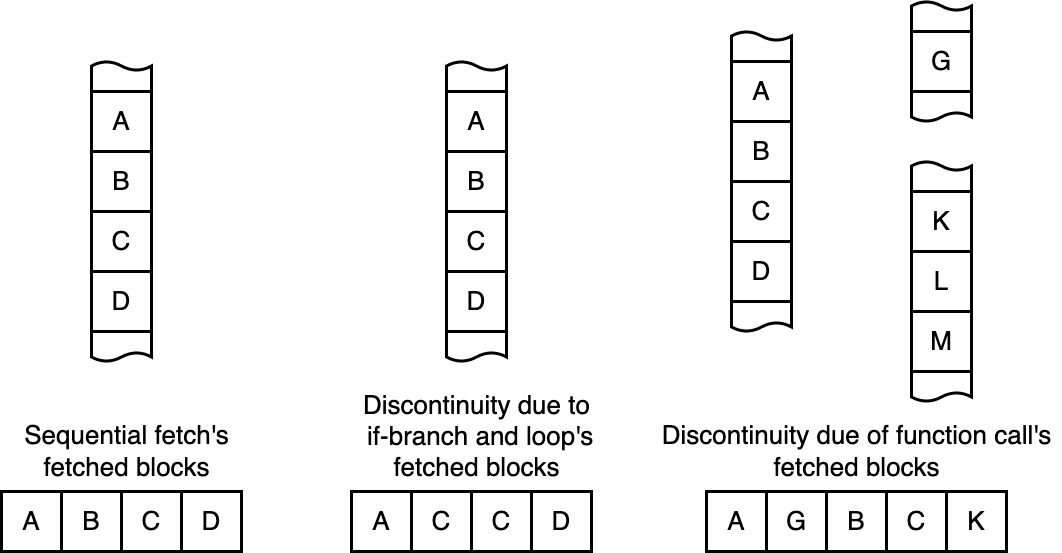

The diagram above was exported from draw.io. Its source (the exported page's mxGraphModel, read from the mxfile embedded in the PNG):
<mxGraphModel dx="1488" dy="1100" grid="1" gridSize="10" guides="1" tooltips="1" connect="1" arrows="1" fold="1" page="0" pageScale="1" pageWidth="827" pageHeight="1169" background="#ffffff" math="0" shadow="0">
  <root>
    <mxCell id="0" />
    <mxCell id="1" parent="0" />
    <mxCell id="XXIPKnycdDBWls6DEiW1-1" value="&lt;font style=&quot;font-size: 26px;&quot;&gt;A&lt;/font&gt;" style="rounded=0;whiteSpace=wrap;html=1;strokeWidth=3;" vertex="1" parent="1">
      <mxGeometry x="180" y="770" width="60" height="60" as="geometry" />
    </mxCell>
    <mxCell id="XXIPKnycdDBWls6DEiW1-2" value="&lt;font style=&quot;font-size: 26px;&quot;&gt;B&lt;/font&gt;" style="rounded=0;whiteSpace=wrap;html=1;strokeWidth=3;" vertex="1" parent="1">
      <mxGeometry x="240" y="770" width="60" height="60" as="geometry" />
    </mxCell>
    <mxCell id="XXIPKnycdDBWls6DEiW1-3" value="&lt;font style=&quot;font-size: 26px;&quot;&gt;C&lt;/font&gt;" style="rounded=0;whiteSpace=wrap;html=1;strokeWidth=3;" vertex="1" parent="1">
      <mxGeometry x="300" y="770" width="60" height="60" as="geometry" />
    </mxCell>
    <mxCell id="XXIPKnycdDBWls6DEiW1-4" value="&lt;font style=&quot;font-size: 26px;&quot;&gt;D&lt;/font&gt;" style="rounded=0;whiteSpace=wrap;html=1;strokeWidth=3;" vertex="1" parent="1">
      <mxGeometry x="360" y="770" width="60" height="60" as="geometry" />
    </mxCell>
    <mxCell id="XXIPKnycdDBWls6DEiW1-5" value="&lt;font style=&quot;font-size: 26px;&quot;&gt;Sequential fetch's &lt;br&gt;fetched blocks&lt;/font&gt;" style="text;html=1;align=center;verticalAlign=middle;resizable=0;points=[];autosize=1;strokeColor=none;fillColor=none;" vertex="1" parent="1">
      <mxGeometry x="190" y="690" width="230" height="80" as="geometry" />
    </mxCell>
    <mxCell id="XXIPKnycdDBWls6DEiW1-6" value="&lt;font style=&quot;font-size: 26px;&quot;&gt;A&lt;/font&gt;" style="rounded=0;whiteSpace=wrap;html=1;strokeWidth=3;" vertex="1" parent="1">
      <mxGeometry x="530" y="770" width="60" height="60" as="geometry" />
    </mxCell>
    <mxCell id="XXIPKnycdDBWls6DEiW1-7" value="&lt;font style=&quot;font-size: 26px;&quot;&gt;C&lt;/font&gt;" style="rounded=0;whiteSpace=wrap;html=1;strokeWidth=3;" vertex="1" parent="1">
      <mxGeometry x="590" y="770" width="60" height="60" as="geometry" />
    </mxCell>
    <mxCell id="XXIPKnycdDBWls6DEiW1-8" value="&lt;font style=&quot;font-size: 26px;&quot;&gt;C&lt;/font&gt;" style="rounded=0;whiteSpace=wrap;html=1;strokeWidth=3;" vertex="1" parent="1">
      <mxGeometry x="650" y="770" width="60" height="60" as="geometry" />
    </mxCell>
    <mxCell id="XXIPKnycdDBWls6DEiW1-9" value="&lt;font style=&quot;font-size: 26px;&quot;&gt;D&lt;/font&gt;" style="rounded=0;whiteSpace=wrap;html=1;strokeWidth=3;" vertex="1" parent="1">
      <mxGeometry x="710" y="770" width="60" height="60" as="geometry" />
    </mxCell>
    <mxCell id="XXIPKnycdDBWls6DEiW1-10" value="&lt;font style=&quot;font-size: 26px;&quot;&gt;Discontinuity due to&lt;br&gt;&amp;nbsp;if-branch and loop's&lt;br&gt;fetched blocks&lt;/font&gt;" style="text;html=1;align=center;verticalAlign=middle;resizable=0;points=[];autosize=1;strokeColor=none;fillColor=none;" vertex="1" parent="1">
      <mxGeometry x="525" y="660" width="260" height="110" as="geometry" />
    </mxCell>
    <mxCell id="XXIPKnycdDBWls6DEiW1-11" value="&lt;font style=&quot;font-size: 26px;&quot;&gt;A&lt;/font&gt;" style="rounded=0;whiteSpace=wrap;html=1;strokeWidth=3;" vertex="1" parent="1">
      <mxGeometry x="885" y="770" width="60" height="60" as="geometry" />
    </mxCell>
    <mxCell id="XXIPKnycdDBWls6DEiW1-12" value="&lt;font style=&quot;font-size: 26px;&quot;&gt;G&lt;/font&gt;" style="rounded=0;whiteSpace=wrap;html=1;strokeWidth=3;" vertex="1" parent="1">
      <mxGeometry x="945" y="770" width="60" height="60" as="geometry" />
    </mxCell>
    <mxCell id="XXIPKnycdDBWls6DEiW1-13" value="&lt;span style=&quot;font-size: 26px;&quot;&gt;B&lt;/span&gt;" style="rounded=0;whiteSpace=wrap;html=1;strokeWidth=3;" vertex="1" parent="1">
      <mxGeometry x="1005" y="770" width="60" height="60" as="geometry" />
    </mxCell>
    <mxCell id="XXIPKnycdDBWls6DEiW1-14" value="&lt;font style=&quot;font-size: 26px;&quot;&gt;C&lt;/font&gt;" style="rounded=0;whiteSpace=wrap;html=1;strokeWidth=3;" vertex="1" parent="1">
      <mxGeometry x="1065" y="770" width="60" height="60" as="geometry" />
    </mxCell>
    <mxCell id="XXIPKnycdDBWls6DEiW1-16" value="&lt;font style=&quot;font-size: 26px;&quot;&gt;K&lt;/font&gt;" style="rounded=0;whiteSpace=wrap;html=1;strokeWidth=3;" vertex="1" parent="1">
      <mxGeometry x="1125" y="770" width="60" height="60" as="geometry" />
    </mxCell>
    <mxCell id="XXIPKnycdDBWls6DEiW1-19" value="&lt;font style=&quot;font-size: 26px;&quot;&gt;A&lt;/font&gt;" style="rounded=0;whiteSpace=wrap;html=1;strokeWidth=3;" vertex="1" parent="1">
      <mxGeometry x="270" y="370" width="60" height="60" as="geometry" />
    </mxCell>
    <mxCell id="XXIPKnycdDBWls6DEiW1-20" value="&lt;font style=&quot;font-size: 26px;&quot;&gt;B&lt;/font&gt;" style="rounded=0;whiteSpace=wrap;html=1;strokeWidth=3;" vertex="1" parent="1">
      <mxGeometry x="270" y="430" width="60" height="60" as="geometry" />
    </mxCell>
    <mxCell id="XXIPKnycdDBWls6DEiW1-21" value="&lt;font style=&quot;font-size: 26px;&quot;&gt;C&lt;/font&gt;" style="rounded=0;whiteSpace=wrap;html=1;strokeWidth=3;" vertex="1" parent="1">
      <mxGeometry x="270" y="490" width="60" height="60" as="geometry" />
    </mxCell>
    <mxCell id="XXIPKnycdDBWls6DEiW1-22" value="&lt;font style=&quot;font-size: 26px;&quot;&gt;D&lt;/font&gt;" style="rounded=0;whiteSpace=wrap;html=1;strokeWidth=3;" vertex="1" parent="1">
      <mxGeometry x="270" y="550" width="60" height="60" as="geometry" />
    </mxCell>
    <mxCell id="XXIPKnycdDBWls6DEiW1-23" value="" style="shape=document;whiteSpace=wrap;html=1;boundedLbl=1;flipV=1;strokeWidth=3;" vertex="1" parent="1">
      <mxGeometry x="270" y="340" width="60" height="30" as="geometry" />
    </mxCell>
    <mxCell id="XXIPKnycdDBWls6DEiW1-24" value="" style="shape=document;whiteSpace=wrap;html=1;boundedLbl=1;flipV=0;strokeWidth=3;" vertex="1" parent="1">
      <mxGeometry x="270" y="610" width="60" height="30" as="geometry" />
    </mxCell>
    <mxCell id="XXIPKnycdDBWls6DEiW1-26" value="&lt;font style=&quot;font-size: 26px;&quot;&gt;A&lt;/font&gt;" style="rounded=0;whiteSpace=wrap;html=1;strokeWidth=3;" vertex="1" parent="1">
      <mxGeometry x="625" y="370" width="60" height="60" as="geometry" />
    </mxCell>
    <mxCell id="XXIPKnycdDBWls6DEiW1-27" value="&lt;font style=&quot;font-size: 26px;&quot;&gt;B&lt;/font&gt;" style="rounded=0;whiteSpace=wrap;html=1;strokeWidth=3;" vertex="1" parent="1">
      <mxGeometry x="625" y="430" width="60" height="60" as="geometry" />
    </mxCell>
    <mxCell id="XXIPKnycdDBWls6DEiW1-28" value="&lt;font style=&quot;font-size: 26px;&quot;&gt;C&lt;/font&gt;" style="rounded=0;whiteSpace=wrap;html=1;strokeWidth=3;" vertex="1" parent="1">
      <mxGeometry x="625" y="490" width="60" height="60" as="geometry" />
    </mxCell>
    <mxCell id="XXIPKnycdDBWls6DEiW1-29" value="&lt;font style=&quot;font-size: 26px;&quot;&gt;D&lt;/font&gt;" style="rounded=0;whiteSpace=wrap;html=1;strokeWidth=3;" vertex="1" parent="1">
      <mxGeometry x="625" y="550" width="60" height="60" as="geometry" />
    </mxCell>
    <mxCell id="XXIPKnycdDBWls6DEiW1-30" value="" style="shape=document;whiteSpace=wrap;html=1;boundedLbl=1;flipV=1;strokeWidth=3;" vertex="1" parent="1">
      <mxGeometry x="625" y="340" width="60" height="30" as="geometry" />
    </mxCell>
    <mxCell id="XXIPKnycdDBWls6DEiW1-31" value="" style="shape=document;whiteSpace=wrap;html=1;boundedLbl=1;flipV=0;strokeWidth=3;" vertex="1" parent="1">
      <mxGeometry x="625" y="610" width="60" height="30" as="geometry" />
    </mxCell>
    <mxCell id="XXIPKnycdDBWls6DEiW1-32" value="&lt;font style=&quot;font-size: 26px;&quot;&gt;A&lt;/font&gt;" style="rounded=0;whiteSpace=wrap;html=1;strokeWidth=3;" vertex="1" parent="1">
      <mxGeometry x="910" y="340" width="60" height="60" as="geometry" />
    </mxCell>
    <mxCell id="XXIPKnycdDBWls6DEiW1-33" value="&lt;font style=&quot;font-size: 26px;&quot;&gt;B&lt;/font&gt;" style="rounded=0;whiteSpace=wrap;html=1;strokeWidth=3;" vertex="1" parent="1">
      <mxGeometry x="910" y="400" width="60" height="60" as="geometry" />
    </mxCell>
    <mxCell id="XXIPKnycdDBWls6DEiW1-34" value="&lt;font style=&quot;font-size: 26px;&quot;&gt;C&lt;/font&gt;" style="rounded=0;whiteSpace=wrap;html=1;strokeWidth=3;" vertex="1" parent="1">
      <mxGeometry x="910" y="460" width="60" height="60" as="geometry" />
    </mxCell>
    <mxCell id="XXIPKnycdDBWls6DEiW1-35" value="&lt;font style=&quot;font-size: 26px;&quot;&gt;D&lt;/font&gt;" style="rounded=0;whiteSpace=wrap;html=1;strokeWidth=3;" vertex="1" parent="1">
      <mxGeometry x="910" y="520" width="60" height="60" as="geometry" />
    </mxCell>
    <mxCell id="XXIPKnycdDBWls6DEiW1-36" value="" style="shape=document;whiteSpace=wrap;html=1;boundedLbl=1;flipV=1;strokeWidth=3;" vertex="1" parent="1">
      <mxGeometry x="910" y="310" width="60" height="30" as="geometry" />
    </mxCell>
    <mxCell id="XXIPKnycdDBWls6DEiW1-37" value="" style="shape=document;whiteSpace=wrap;html=1;boundedLbl=1;flipV=0;strokeWidth=3;" vertex="1" parent="1">
      <mxGeometry x="910" y="580" width="60" height="30" as="geometry" />
    </mxCell>
    <mxCell id="XXIPKnycdDBWls6DEiW1-38" value="&lt;font style=&quot;font-size: 26px;&quot;&gt;G&lt;/font&gt;" style="rounded=0;whiteSpace=wrap;html=1;strokeWidth=3;" vertex="1" parent="1">
      <mxGeometry x="1090" y="310" width="60" height="60" as="geometry" />
    </mxCell>
    <mxCell id="XXIPKnycdDBWls6DEiW1-39" value="" style="shape=document;whiteSpace=wrap;html=1;boundedLbl=1;flipV=1;strokeWidth=3;" vertex="1" parent="1">
      <mxGeometry x="1090" y="280" width="60" height="30" as="geometry" />
    </mxCell>
    <mxCell id="XXIPKnycdDBWls6DEiW1-40" value="" style="shape=document;whiteSpace=wrap;html=1;boundedLbl=1;flipV=0;strokeWidth=3;" vertex="1" parent="1">
      <mxGeometry x="1090" y="370" width="60" height="30" as="geometry" />
    </mxCell>
    <mxCell id="XXIPKnycdDBWls6DEiW1-44" value="&lt;font style=&quot;font-size: 26px;&quot;&gt;K&lt;/font&gt;" style="rounded=0;whiteSpace=wrap;html=1;strokeWidth=3;" vertex="1" parent="1">
      <mxGeometry x="1090" y="470" width="60" height="60" as="geometry" />
    </mxCell>
    <mxCell id="XXIPKnycdDBWls6DEiW1-45" value="&lt;font style=&quot;font-size: 26px;&quot;&gt;L&lt;/font&gt;" style="rounded=0;whiteSpace=wrap;html=1;strokeWidth=3;" vertex="1" parent="1">
      <mxGeometry x="1090" y="530" width="60" height="60" as="geometry" />
    </mxCell>
    <mxCell id="XXIPKnycdDBWls6DEiW1-46" value="&lt;font style=&quot;font-size: 26px;&quot;&gt;M&lt;/font&gt;" style="rounded=0;whiteSpace=wrap;html=1;strokeWidth=3;" vertex="1" parent="1">
      <mxGeometry x="1090" y="590" width="60" height="60" as="geometry" />
    </mxCell>
    <mxCell id="XXIPKnycdDBWls6DEiW1-48" value="" style="shape=document;whiteSpace=wrap;html=1;boundedLbl=1;flipV=1;strokeWidth=3;" vertex="1" parent="1">
      <mxGeometry x="1090" y="440" width="60" height="30" as="geometry" />
    </mxCell>
    <mxCell id="XXIPKnycdDBWls6DEiW1-49" value="" style="shape=document;whiteSpace=wrap;html=1;boundedLbl=1;flipV=0;strokeWidth=3;" vertex="1" parent="1">
      <mxGeometry x="1090" y="650" width="60" height="30" as="geometry" />
    </mxCell>
    <mxCell id="XXIPKnycdDBWls6DEiW1-50" value="&lt;font style=&quot;font-size: 26px;&quot;&gt;Discontinuity due of function call's&lt;br&gt;fetched blocks&lt;/font&gt;" style="text;html=1;align=center;verticalAlign=middle;resizable=0;points=[];autosize=1;strokeColor=none;fillColor=none;" vertex="1" parent="1">
      <mxGeometry x="830" y="690" width="410" height="80" as="geometry" />
    </mxCell>
  </root>
</mxGraphModel>